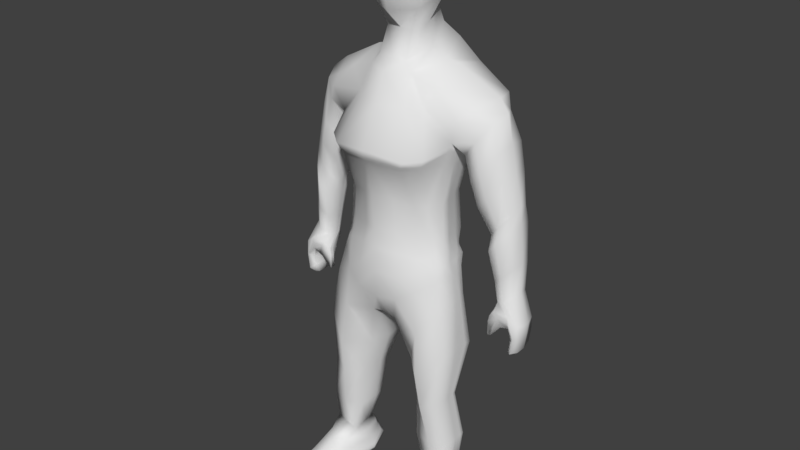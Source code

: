 # Source: Player_Avatar.blend  (saved by Blender 2.79.0; exported with 4.5.12 LTS)
import bpy
from mathutils import Matrix  # noqa: F401  (used for matrix-valued properties, if any)

bpy.ops.wm.read_factory_settings(use_empty=True)
scene = bpy.context.scene
scene.name = 'Scene'

# ---- collections
col_collection_1 = bpy.data.collections.new('Collection 1'); scene.collection.children.link(col_collection_1)

# ---- world
world_world = bpy.data.worlds.new('World'); scene.world = world_world
world_world.color = (0.05088, 0.05088, 0.05088)
world_world.use_sun_shadow = False
world_world.sun_shadow_jitter_overblur = 0.0
world_world.cycles.sampling_method = 'MANUAL'

# ---- meshes
me_body = bpy.data.meshes.new('Body')
me_body.from_pydata([(0.4446, -0.2109, -0.2992), (0.5679, -0.03134, 1.1), (0.4446, 0.08506, -0.2992), (0.606, 0.2968, 1.153), (0.5175, 0.3383, 1.068), (0.432, 0.2185, 0.7973), (0.3126, 0.1871, 0.4201), (0.3461, 0.1499, 0.03303), (0.3838, 0.1501, -0.02654), (0.5175, -0.1418, 1.051), (0.4605, -0.1023, 0.8809), (0.3126, -0.1485, 0.4201), (0.3627, -0.1485, 0.03303), (0.3883, -0.163, -0.02654), (0.1794, 0.3314, 1.428), (0.09404, -0.2343, -0.4884), (0.05672, 0.1256, -0.5201), (0.1619, -0.1509, 1.294), (0.1525, -0.3205, -0.1028), (0.1453, -0.2822, 0.05803), (0.1202, -0.2822, 0.4451), (0.2785, -0.38, 0.7836), (0.1784, -0.2374, 1.095), (0.1779, 0.3204, -0.1211), (0.1453, 0.3323, 0.03303), (0.1202, 0.2677, 0.4201), (0.2285, 0.3923, 0.7612), (0.1239, 0.4863, 1.164), (0.5255, -0.1683, -1.647), (0.5255, -0.03606, -1.647), (0.3347, -0.1998, -1.66), (0.3347, -0.02136, -1.66), (0.5148, -0.2142, -0.6655), (0.5148, 0.08301, -0.6655), (0.1331, 0.1108, -0.8177), (0.1824, -0.1598, -0.822), (0.4828, -0.03392, -1.057), (0.2593, -0.1851, -1.095), (0.4828, -0.2169, -1.057), (0.2225, 0.05684, -1.092), (0.5372, -0.1849, -1.408), (0.2643, 0.02264, -1.421), (0.5372, 0.005942, -1.408), (0.2643, -0.19, -1.421), (0.414, 0.09622, -0.09663), (0.414, -0.1619, -0.09663), (0.1136, 0.2597, -0.3139), (0.1621, -0.3146, -0.2822), (0.3376, 0.3493, 1.284), (0.3122, -0.2833, -0.5128), (0.3006, 0.2427, -0.1076), (0.2764, 0.2454, 0.03303), (0.2554, 0.2361, 0.4201), (0.3303, 0.3172, 0.7793), (0.2677, 0.424, 1.125), (0.3041, 0.1837, -0.5168), (0.3376, -0.1277, 1.239), (0.2809, -0.2658, -0.05226), (0.2929, -0.2269, 0.03303), (0.2554, -0.2269, 0.4201), (0.3803, -0.2962, 0.7996), (0.2677, -0.1512, 1.082), (0.4301, -0.1881, -1.661), (0.4301, 0.04729, -1.653), (0.2816, 0.2106, -0.8503), (0.3435, -0.3177, -0.8331), (0.3588, -0.2793, -1.111), (0.3574, 0.07542, -1.129), (0.4007, 0.1509, -1.414), (0.3995, -0.2286, -1.428), (0.2891, -0.2749, -0.2053), (0.2891, 0.2109, -0.3225), (0.4765, -0.07423, -0.2992), (0.649, 0.1457, 1.161), (0.4272, -0.1092, -0.02671), (0.4156, -0.09919, 0.03303), (0.3905, -0.09403, 0.4201), (0.432, 0.07595, 0.8255), (0.2299, 0.1137, 1.347), (0.05672, -0.08253, -0.5201), (0.5255, -0.09695, -1.647), (0.3347, -0.0739, -1.66), (0.1331, -0.02662, -0.8177), (0.5148, -0.07916, -0.6655), (0.4828, -0.1082, -1.057), (0.2225, -0.02199, -1.092), (0.2643, -0.02812, -1.421), (0.5372, -0.0819, -1.408), (0.4371, -0.09169, -0.09663), (0.4301, -0.08543, -1.653), (0.3376, 0.1297, 1.326), (0.6122, -0.07895, -1.919), (0.5336, 0.09557, -1.919), (0.4455, -0.6015, -1.919), (0.5568, -0.525, -1.919), (0.4438, 0.1505, -1.919), (0.3559, 0.1094, -1.919), (0.28, -0.07845, -1.919), (0.332, -0.5249, -1.919), (0.4457, -0.0739, -1.919), (0.313, -0.4776, -1.866), (0.3422, -0.2805, -1.742), (0.3294, -0.3835, -1.802), (0.4346, -0.3517, -1.741), (0.4424, -0.5725, -1.832), (0.4383, -0.4651, -1.784), (0.4427, 0.1859, -1.867), (0.4346, 0.1012, -1.736), (0.4384, 0.1501, -1.8), (0.3398, 0.0524, -1.742), (0.336, 0.1055, -1.866), (0.3435, 0.06763, -1.802), (0.6166, -0.08191, -1.852), (0.5546, -0.09222, -1.735), (0.589, -0.08793, -1.793), (0.5304, 0.03801, -1.735), (0.5468, 0.08615, -1.856), (0.5322, 0.08037, -1.794), (0.5663, -0.4451, -1.852), (0.5297, -0.2492, -1.735), (0.5465, -0.3498, -1.793), (0.2626, -0.06899, -1.866), (0.3155, -0.06721, -1.742), (0.2856, -0.06586, -1.802), (0.4902, 0.1781, 0.7799), (0.6143, 0.2597, 0.9208), (0.7004, 0.007987, 1.031), (0.7351, 0.1103, 1.086), (0.4857, 0.08105, 0.7717), (0.5149, -0.03275, 0.794), (0.6106, -0.06723, 0.9183), (0.6801, 0.2133, 1.074), (0.1084, -0.1378, 1.362), (0.1181, 0.2372, 1.538), (0.1786, 0.05261, 1.425), (0.3376, 0.1823, 0.1445), (0.3376, -0.1485, 0.1695), (0.1328, 0.2841, 0.1445), (0.1328, -0.2572, 0.1945), (0.2741, -0.2019, 0.1695), (0.2741, 0.2376, 0.1445), (0.403, -0.09661, 0.1695), (0.6427, -0.07573, -1.884), (0.64, -0.07528, -1.901), (0.5571, 0.1107, -1.901), (0.5609, 0.1086, -1.884), (0.4453, -0.638, -1.872), (0.4456, -0.6345, -1.901), (0.5827, -0.5403, -1.901), (0.5866, -0.524, -1.885), (0.4444, 0.1949, -1.882), (0.4452, 0.1879, -1.901), (0.3325, 0.1252, -1.901), (0.3277, 0.1227, -1.885), (0.2489, -0.07225, -1.885), (0.2523, -0.07514, -1.901), (0.3061, -0.5403, -1.901), (0.3017, -0.5239, -1.885), (0.3723, 0.1823, 0.6259), (0.4223, -0.1288, 0.732), (0.1744, 0.3345, 0.6078), (0.2244, -0.3411, 0.7098), (0.3428, -0.2716, 0.7178), (0.2928, 0.2811, 0.6168), (0.4112, -0.009043, 0.7071), (0.7579, 0.1388, -0.2286), (0.8324, 0.1934, -0.1879), (0.8841, 0.04679, -0.1528), (0.9049, 0.1021, -0.1328), (0.7552, 0.08628, -0.2336), (0.7727, 0.02477, -0.2202), (0.8301, 0.006132, -0.1894), (0.9008, 0.1577, -0.1346), (0.8708, 0.1044, 0.4876), (0.8654, 0.1639, 0.4779), (0.8433, 0.02747, 0.444), (0.6734, 0.08241, 0.2385), (0.6964, 0.03408, 0.2562), (0.7751, 0.1988, 0.3566), (0.7722, -0.002745, 0.3545), (0.6769, 0.1554, 0.2451), (0.9546, 0.02337, -0.5476), (0.9546, 0.0981, -0.5476), (0.8875, 0.06677, -0.3698), (0.8262, 0.05884, -0.384), (0.8262, -0.006827, -0.384), (0.8875, -0.006827, -0.3698), (0.7336, -0.006827, -0.3262), (0.956, 0.1727, -0.3299), (0.956, -0.006827, -0.3299), (0.8875, -0.02273, -0.273), (0.7754, -0.02273, -0.2737), (0.7875, 0.1848, -0.273), (0.8875, 0.204, -0.273), (0.7226, -0.006827, -0.4786), (0.9264, -0.0255, -0.5476), (0.9264, 0.1989, -0.5476), (0.9842, 0.09206, -0.3299), (0.9842, 0.03227, -0.3299), (0.7336, 0.03227, -0.3262), (0.9426, 0.1989, -0.4301), (0.9426, -0.0255, -0.4301), (0.8875, -0.02486, -0.3068), (0.7997, -0.0205, -0.3168), (0.7997, 0.1748, -0.3168), (0.8875, 0.2096, -0.3068), (0.7226, -0.006827, -0.3786), (0.7226, 0.03227, -0.3786), (0.9708, 0.0981, -0.4301), (0.9708, 0.02337, -0.4301), (0.7226, 0.03227, -0.4786), (0.7482, -0.006827, -0.4765), (0.7482, 0.03227, -0.4765), (0.9242, 0.02337, -0.5788), (0.9242, 0.0981, -0.5788), (0.896, 0.005299, -0.5788), (0.896, 0.1681, -0.5788), (0.4659, -0.02113, -0.2992), (0.4553, 0.03196, -0.2992), (0.5148, -0.0251, -0.6655), (0.5148, 0.02895, -0.6655), (0.4828, -0.08344, -1.057), (0.4828, -0.05868, -1.057), (0.5372, -0.05262, -1.408), (0.5372, -0.02334, -1.408), (0.4117, 0.0352, -0.0266), (0.4194, -0.03698, -0.02665), (0.3803, 0.08528, 0.03303), (0.3979, -0.006958, 0.03303), (0.3386, 0.09338, 0.4201), (0.3645, -0.0003286, 0.4201), (0.432, 0.171, 0.8067), (0.432, 0.1235, 0.8161), (0.4267, 0.03358, -0.09663), (0.4395, -0.02906, -0.09663), (0.4872, 0.1134, 0.7745), (0.4887, 0.1458, 0.7772), (0.3594, 0.08933, 0.1528), (0.3812, -0.003643, 0.1612), (0.3853, 0.1185, 0.6529), (0.3983, 0.05473, 0.68), (0.7561, 0.1038, -0.2319), (0.757, 0.1213, -0.2303), (0.6757, 0.1311, 0.2429), (0.6745, 0.1068, 0.2407), (0.7336, 0.006205, -0.3262), (0.7336, 0.01924, -0.3262), (0.7482, 0.01924, -0.4765), (0.7482, 0.006205, -0.4765), (0.7226, 0.006205, -0.3786), (0.7226, 0.01924, -0.3786), (0.7226, 0.006205, -0.4786), (0.7226, 0.01924, -0.4786), (0.8875, 0.04224, -0.3698), (0.8875, 0.0177, -0.3698), (0.8262, 0.03695, -0.384), (0.8262, 0.01506, -0.384), (0.9029, 0.0981, -0.4562), (0.9029, 0.005164, -0.4562), (0.8767, 0.0981, -0.5788), (0.8767, 0.02337, -0.5788), (0.8898, 0.01427, -0.5175), (0.8898, 0.0981, -0.5175), (0.8089, 0.2112, 0.6982), (0.7686, 0.2206, 0.8862), (0.6251, -0.03244, 0.4571), (0.57, -0.04263, 0.6255), (0.7107, 0.2571, 0.5662), (0.6625, 0.2703, 0.7435), (0.7076, -0.06659, 0.564), (0.6591, -0.07953, 0.7411), (0.6039, 0.1764, 0.4449), (0.5471, 0.1831, 0.6124), (0.775, 0.1104, 0.8976), (0.8148, 0.1092, 0.7088), (0.7427, 0.0009704, 0.8462), (0.7849, 0.007899, 0.6613), (0.5429, 0.07915, 0.6048), (0.6001, 0.08025, 0.4379), (0.5443, 0.1138, 0.6073), (0.6013, 0.1123, 0.4402), (0.5457, 0.1484, 0.6099), (0.6026, 0.1443, 0.4426), (0.8777, 0.1056, 0.3624), (0.9031, 0.1063, 0.08676), (0.8515, 0.01704, 0.3235), (0.8792, 0.04113, 0.05574), (0.6899, 0.08029, 0.1432), (0.7312, 0.0877, -0.08294), (0.8984, 0.172, 0.08131), (0.8725, 0.1948, 0.3543), (0.7513, 0.01516, -0.06757), (0.7118, -0.01823, 0.16), (0.8198, 0.2016, -0.003641), (0.7867, 0.2349, 0.2466), (0.8172, -0.006818, -0.005395), (0.7839, -0.04808, 0.2447), (0.7343, 0.1496, -0.07727), (0.6932, 0.1643, 0.1494), (0.691, 0.1083, 0.1453), (0.7322, 0.1083, -0.08105), (0.6921, 0.1363, 0.1474), (0.7332, 0.129, -0.07916), (0.1016, -0.06094, 1.544), (0.1089, 0.1833, 1.676), (0.1542, 0.04488, 1.592), (0.1694, -0.09885, 1.694), (0.207, 0.1915, 1.826), (0.2182, 0.02014, 1.742), (0.2154, -0.09979, 1.801), (0.2004, 0.192, 2.001), (0.2463, 0.02002, 1.873), (0.2154, -0.09979, 1.973), (0.175, 0.1347, 2.099), (0.2463, 0.02002, 2.021), (0.07545, -0.01224, 2.155), (0.1539, -0.06191, 2.09), (0.1376, 0.09586, 2.147), (0.07522, 0.06158, 2.185), (0.1749, 0.01963, 2.123), (0.08338, 0.01462, 2.159), (0.4021, 0.2004, 0.7116), (0.4521, -0.1211, 0.8309), (0.2014, 0.3634, 0.6845), (0.2514, -0.3727, 0.743), (0.3615, -0.296, 0.7551), (0.3115, 0.2991, 0.698), (0.4216, 0.03345, 0.7663), (0.4086, 0.1448, 0.7298), (0.4151, 0.0891, 0.7481), (-0.4446, -0.2109, -0.2992), (-0.5679, -0.03134, 1.1), (-0.4446, 0.08506, -0.2992), (-0.606, 0.2968, 1.153), (-0.5175, 0.3383, 1.068), (-0.432, 0.2185, 0.7973), (-0.3126, 0.1871, 0.4201), (-0.3461, 0.1499, 0.03303), (-0.3838, 0.1501, -0.02654), (-0.5175, -0.1418, 1.051), (-0.4605, -0.1023, 0.8809), (-0.3126, -0.1485, 0.4201), (-0.3627, -0.1485, 0.03303), (-0.3883, -0.163, -0.02654), (-0.1794, 0.3314, 1.428), (-0.09404, -0.2343, -0.4884), (-0.05672, 0.1256, -0.5201), (-0.1619, -0.1509, 1.294), (-0.1525, -0.3205, -0.1028), (-0.1453, -0.2822, 0.05803), (-0.1202, -0.2822, 0.4451), (-0.2785, -0.38, 0.7836), (-0.1784, -0.2374, 1.095), (-0.1779, 0.3204, -0.1211), (-0.1453, 0.3323, 0.03303), (-0.1202, 0.2677, 0.4201), (-0.2285, 0.3923, 0.7612), (-0.1239, 0.4863, 1.164), (-0.5255, -0.1683, -1.647), (-0.5255, -0.03606, -1.647), (-0.3347, -0.1998, -1.66), (-0.3347, -0.02136, -1.66), (-0.5148, -0.2142, -0.6655), (-0.5148, 0.08301, -0.6655), (-0.1331, 0.1108, -0.8177), (-0.1824, -0.1598, -0.822), (-0.4828, -0.03392, -1.057), (-0.2593, -0.1851, -1.095), (-0.4828, -0.2169, -1.057), (-0.2225, 0.05684, -1.092), (-0.5372, -0.1849, -1.408), (-0.2643, 0.02264, -1.421), (-0.5372, 0.005942, -1.408), (-0.2643, -0.19, -1.421), (-0.414, 0.09622, -0.09663), (-0.414, -0.1619, -0.09663), (-0.1136, 0.2597, -0.3139), (-0.1621, -0.3146, -0.2822), (-0.3376, 0.3493, 1.284), (-0.3122, -0.2833, -0.5128), (-0.3006, 0.2427, -0.1076), (-0.2764, 0.2454, 0.03303), (-0.2554, 0.2361, 0.4201), (-0.3303, 0.3172, 0.7793), (-0.2677, 0.424, 1.125), (-0.3041, 0.1837, -0.5168), (-0.3376, -0.1277, 1.239), (-0.2809, -0.2658, -0.05226), (-0.2929, -0.2269, 0.03303), (-0.2554, -0.2269, 0.4201), (-0.3803, -0.2962, 0.7996), (-0.2677, -0.1512, 1.082), (-0.4301, -0.1881, -1.661), (-0.4301, 0.04729, -1.653), (-0.2816, 0.2106, -0.8503), (-0.3435, -0.3177, -0.8331), (-0.3588, -0.2793, -1.111), (-0.3574, 0.07542, -1.129), (-0.4007, 0.1509, -1.414), (-0.3995, -0.2286, -1.428), (-0.2891, -0.2749, -0.2053), (-0.2891, 0.2109, -0.3225), (-0.4765, -0.07423, -0.2992), (-0.649, 0.1457, 1.161), (-0.4272, -0.1092, -0.02671), (-0.4156, -0.09919, 0.03303), (-0.3905, -0.09403, 0.4201), (-0.432, 0.07595, 0.8255), (-0.2299, 0.1137, 1.347), (-0.05672, -0.08253, -0.5201), (-0.5255, -0.09695, -1.647), (-0.3347, -0.0739, -1.66), (-0.1331, -0.02662, -0.8177), (-0.5148, -0.07916, -0.6655), (-0.4828, -0.1082, -1.057), (-0.2225, -0.02199, -1.092), (-0.2643, -0.02812, -1.421), (-0.5372, -0.0819, -1.408), (-0.4371, -0.09169, -0.09663), (-0.4301, -0.08543, -1.653), (-0.3376, 0.1297, 1.326), (-0.6122, -0.07895, -1.919), (-0.5336, 0.09557, -1.919), (-0.4455, -0.6015, -1.919), (-0.5568, -0.525, -1.919), (-0.4438, 0.1505, -1.919), (-0.3559, 0.1094, -1.919), (-0.28, -0.07845, -1.919), (-0.332, -0.5249, -1.919), (-0.4457, -0.0739, -1.919), (-0.313, -0.4776, -1.866), (-0.3422, -0.2805, -1.742), (-0.3294, -0.3835, -1.802), (-0.4346, -0.3517, -1.741), (-0.4424, -0.5725, -1.832), (-0.4383, -0.4651, -1.784), (-0.4427, 0.1859, -1.867), (-0.4346, 0.1012, -1.736), (-0.4384, 0.1501, -1.8), (-0.3398, 0.0524, -1.742), (-0.336, 0.1055, -1.866), (-0.3435, 0.06763, -1.802), (-0.6166, -0.08191, -1.852), (-0.5546, -0.09222, -1.735), (-0.589, -0.08793, -1.793), (-0.5304, 0.03801, -1.735), (-0.5468, 0.08615, -1.856), (-0.5322, 0.08037, -1.794), (-0.5663, -0.4451, -1.852), (-0.5297, -0.2492, -1.735), (-0.5465, -0.3498, -1.793), (-0.2626, -0.06899, -1.866), (-0.3155, -0.06721, -1.742), (-0.2856, -0.06586, -1.802), (-0.4902, 0.1781, 0.7799), (-0.6143, 0.2597, 0.9208), (-0.7004, 0.007987, 1.031), (-0.7351, 0.1103, 1.086), (-0.4857, 0.08105, 0.7717), (-0.5149, -0.03275, 0.794), (-0.6106, -0.06723, 0.9183), (-0.6801, 0.2133, 1.074), (-0.1084, -0.1378, 1.362), (-0.1181, 0.2372, 1.538), (-0.1786, 0.05261, 1.425), (-0.3376, 0.1823, 0.1445), (-0.3376, -0.1485, 0.1695), (-0.1328, 0.2841, 0.1445), (-0.1328, -0.2572, 0.1945), (-0.2741, -0.2019, 0.1695), (-0.2741, 0.2376, 0.1445), (-0.403, -0.09661, 0.1695), (-0.6427, -0.07573, -1.884), (-0.64, -0.07528, -1.901), (-0.5571, 0.1107, -1.901), (-0.5609, 0.1086, -1.884), (-0.4453, -0.638, -1.872), (-0.4456, -0.6345, -1.901), (-0.5827, -0.5403, -1.901), (-0.5866, -0.524, -1.885), (-0.4444, 0.1949, -1.882), (-0.4452, 0.1879, -1.901), (-0.3325, 0.1252, -1.901), (-0.3277, 0.1227, -1.885), (-0.2489, -0.07225, -1.885), (-0.2523, -0.07514, -1.901), (-0.3061, -0.5403, -1.901), (-0.3017, -0.5239, -1.885), (-0.3723, 0.1823, 0.6259), (-0.4223, -0.1288, 0.732), (-0.1744, 0.3345, 0.6078), (-0.2244, -0.3411, 0.7098), (-0.3428, -0.2716, 0.7178), (-0.2928, 0.2811, 0.6168), (-0.4112, -0.009043, 0.7071), (-0.7579, 0.1388, -0.2286), (-0.8324, 0.1934, -0.1879), (-0.8841, 0.04679, -0.1528), (-0.9049, 0.1021, -0.1328), (-0.7552, 0.08628, -0.2336), (-0.7727, 0.02477, -0.2202), (-0.8301, 0.006132, -0.1894), (-0.9008, 0.1577, -0.1346), (-0.8708, 0.1044, 0.4876), (-0.8654, 0.1639, 0.4779), (-0.8433, 0.02747, 0.444), (-0.6734, 0.08241, 0.2385), (-0.6964, 0.03408, 0.2562), (-0.7751, 0.1988, 0.3566), (-0.7722, -0.002745, 0.3545), (-0.6769, 0.1554, 0.2451), (-0.9546, 0.02337, -0.5476), (-0.9546, 0.0981, -0.5476), (-0.8875, 0.06677, -0.3698), (-0.8262, 0.05884, -0.384), (-0.8262, -0.006827, -0.384), (-0.8875, -0.006827, -0.3698), (-0.7336, -0.006827, -0.3262), (-0.956, 0.1727, -0.3299), (-0.956, -0.006827, -0.3299), (-0.8875, -0.02273, -0.273), (-0.7754, -0.02273, -0.2737), (-0.7875, 0.1848, -0.273), (-0.8875, 0.204, -0.273), (-0.7226, -0.006827, -0.4786), (-0.9264, -0.0255, -0.5476), (-0.9264, 0.1989, -0.5476), (-0.9842, 0.09206, -0.3299), (-0.9842, 0.03227, -0.3299), (-0.7336, 0.03227, -0.3262), (-0.9426, 0.1989, -0.4301), (-0.9426, -0.0255, -0.4301), (-0.8875, -0.02486, -0.3068), (-0.7997, -0.0205, -0.3168), (-0.7997, 0.1748, -0.3168), (-0.8875, 0.2096, -0.3068), (-0.7226, -0.006827, -0.3786), (-0.7226, 0.03227, -0.3786), (-0.9708, 0.0981, -0.4301), (-0.9708, 0.02337, -0.4301), (-0.7226, 0.03227, -0.4786), (-0.7482, -0.006827, -0.4765), (-0.7482, 0.03227, -0.4765), (-0.9242, 0.02337, -0.5788), (-0.9242, 0.0981, -0.5788), (-0.896, 0.005299, -0.5788), (-0.896, 0.1681, -0.5788), (-0.4659, -0.02113, -0.2992), (-0.4553, 0.03196, -0.2992), (-0.5148, -0.0251, -0.6655), (-0.5148, 0.02895, -0.6655), (-0.4828, -0.08344, -1.057), (-0.4828, -0.05868, -1.057), (-0.5372, -0.05262, -1.408), (-0.5372, -0.02334, -1.408), (-0.4117, 0.0352, -0.0266), (-0.4194, -0.03698, -0.02665), (-0.3803, 0.08528, 0.03303), (-0.3979, -0.006958, 0.03303), (-0.3385, 0.09338, 0.4201), (-0.3645, -0.0003286, 0.4201), (-0.432, 0.171, 0.8067), (-0.432, 0.1235, 0.8161), (-0.4267, 0.03358, -0.09663), (-0.4395, -0.02906, -0.09663), (-0.4872, 0.1134, 0.7745), (-0.4887, 0.1458, 0.7772), (-0.3594, 0.08933, 0.1528), (-0.3812, -0.003643, 0.1612), (-0.3853, 0.1185, 0.6529), (-0.3983, 0.05473, 0.68), (-0.7561, 0.1038, -0.2319), (-0.757, 0.1213, -0.2303), (-0.6757, 0.1311, 0.2429), (-0.6745, 0.1068, 0.2407), (-0.7336, 0.006205, -0.3262), (-0.7336, 0.01924, -0.3262), (-0.7482, 0.01924, -0.4765), (-0.7482, 0.006205, -0.4765), (-0.7226, 0.006205, -0.3786), (-0.7226, 0.01924, -0.3786), (-0.7226, 0.006205, -0.4786), (-0.7226, 0.01924, -0.4786), (-0.8875, 0.04224, -0.3698), (-0.8875, 0.0177, -0.3698), (-0.8262, 0.03695, -0.384), (-0.8262, 0.01506, -0.384), (-0.9029, 0.0981, -0.4562), (-0.9029, 0.005164, -0.4562), (-0.8767, 0.0981, -0.5788), (-0.8767, 0.02337, -0.5788), (-0.8898, 0.01427, -0.5175), (-0.8898, 0.0981, -0.5175), (-0.8089, 0.2112, 0.6982), (-0.7686, 0.2206, 0.8862), (-0.6251, -0.03244, 0.4571), (-0.57, -0.04263, 0.6255), (-0.7107, 0.2571, 0.5662), (-0.6625, 0.2703, 0.7435), (-0.7076, -0.06659, 0.564), (-0.6591, -0.07953, 0.7411), (-0.6039, 0.1764, 0.4449), (-0.5471, 0.1831, 0.6124), (-0.775, 0.1104, 0.8976), (-0.8148, 0.1092, 0.7088), (-0.7427, 0.0009704, 0.8462), (-0.7849, 0.007899, 0.6613), (-0.5429, 0.07915, 0.6048), (-0.6001, 0.08025, 0.4379), (-0.5443, 0.1138, 0.6073), (-0.6013, 0.1123, 0.4402), (-0.5457, 0.1484, 0.6099), (-0.6026, 0.1443, 0.4426), (-0.8777, 0.1056, 0.3624), (-0.9031, 0.1063, 0.08676), (-0.8515, 0.01704, 0.3235), (-0.8792, 0.04113, 0.05574), (-0.6899, 0.08029, 0.1432), (-0.7312, 0.0877, -0.08294), (-0.8984, 0.172, 0.08131), (-0.8725, 0.1948, 0.3543), (-0.7513, 0.01516, -0.06757), (-0.7118, -0.01823, 0.16), (-0.8198, 0.2016, -0.003641), (-0.7867, 0.2349, 0.2466), (-0.8172, -0.006818, -0.005395), (-0.7839, -0.04808, 0.2447), (-0.7343, 0.1496, -0.07727), (-0.6932, 0.1643, 0.1494), (-0.691, 0.1083, 0.1453), (-0.7322, 0.1083, -0.08105), (-0.6921, 0.1363, 0.1474), (-0.7332, 0.129, -0.07916), (-0.1016, -0.06094, 1.544), (-0.1089, 0.1833, 1.676), (-0.1542, 0.04488, 1.592), (-0.1694, -0.09885, 1.694), (-0.207, 0.1915, 1.826), (-0.2182, 0.02014, 1.742), (-0.2154, -0.09979, 1.801), (-0.2004, 0.192, 2.001), (-0.2463, 0.02002, 1.873), (-0.2154, -0.09979, 1.973), (-0.175, 0.1347, 2.099), (-0.2463, 0.02002, 2.021), (-0.07545, -0.01224, 2.155), (-0.1539, -0.06191, 2.09), (-0.1376, 0.09586, 2.147), (-0.07521, 0.06158, 2.185), (-0.1749, 0.01963, 2.123), (-0.08338, 0.01462, 2.159), (-0.4021, 0.2004, 0.7116), (-0.4521, -0.1211, 0.8309), (-0.2014, 0.3634, 0.6845), (-0.2514, -0.3727, 0.743), (-0.3615, -0.296, 0.7551), (-0.3115, 0.2991, 0.698), (-0.4216, 0.03345, 0.7663), (-0.4086, 0.1448, 0.7298), (-0.4151, 0.0891, 0.7481), (1.086e-07, 0.1256, -0.5083), (1.086e-07, 0.3903, 1.428), (1.086e-07, -0.251, -0.4583), (1.086e-07, -0.2241, 1.294), (1.086e-07, -0.3106, 1.095), (1.086e-07, -0.4421, 0.8192), (1.086e-07, -0.3554, 0.4701), (1.086e-07, -0.3392, 0.08303), (1.086e-07, -0.3367, -0.1028), (1.086e-07, 0.5098, 1.164), (1.086e-07, 0.4379, 0.7612), (1.086e-07, 0.2911, 0.4201), (1.086e-07, 0.355, 0.03267), (1.086e-07, 0.3535, -0.1211), (1.086e-07, -0.3255, -0.308), (1.086e-07, 0.2597, -0.308), (1.086e-07, -0.08253, -0.5132), (1.086e-07, 0.3006, 1.538), (1.086e-07, -0.1378, 1.362), (1.086e-07, -0.3304, 0.2195), (1.086e-07, 0.3228, 0.1362), (1.086e-07, -0.4143, 0.7454), (1.086e-07, 0.369, 0.6078), (1.086e-07, 0.2309, 1.676), (1.086e-07, -0.06094, 1.544), (1.086e-07, 0.2763, 1.826), (1.086e-07, -0.1843, 1.67), (1.086e-07, 0.2763, 2.006), (1.086e-07, -0.2336, 1.839), (1.086e-07, 0.2306, 2.105), (1.086e-07, -0.2336, 1.938), (1.086e-07, 0.07285, 2.198), (1.086e-07, 0.1624, 2.181), (1.086e-07, -0.1472, 2.089), (1.086e-07, -0.05032, 2.163), (1.086e-07, -0.4348, 0.7711), (1.086e-07, 0.4034, 0.6845)], [], [(54, 48, 3, 4), (87, 40, 28, 80), (22, 17, 663, 664), (47, 18, 668, 674), (18, 19, 667, 668), (138, 20, 666, 679), (324, 21, 665, 695), (21, 22, 664, 665), (88, 74, 13, 45), (74, 75, 12, 13), (141, 76, 11, 136), (327, 77, 10, 322), (71, 50, 8, 44), (50, 51, 7, 8), (140, 52, 6, 135), (326, 53, 5, 321), (53, 54, 4, 5), (670, 669, 27, 26), (696, 670, 26, 323), (680, 671, 25, 137), (673, 672, 24, 23), (675, 673, 23, 46), (60, 61, 22, 21), (325, 60, 21, 324), (139, 59, 20, 138), (57, 58, 19, 18), (70, 57, 18, 47), (61, 56, 17, 22), (90, 78, 17, 56), (676, 79, 15, 662), (669, 661, 14, 27), (89, 80, 28, 62), (86, 41, 31, 81), (69, 43, 30, 62), (68, 42, 29, 63), (55, 2, 33, 64), (49, 15, 35, 65), (79, 16, 34, 82), (72, 0, 32, 83), (83, 32, 38, 84), (82, 34, 39, 85), (65, 35, 37, 66), (64, 33, 36, 67), (39, 41, 86, 85), (36, 42, 68, 67), (37, 43, 69, 66), (38, 40, 87, 84), (49, 70, 47, 15), (660, 675, 46, 16), (55, 71, 44, 2), (72, 88, 45, 0), (15, 47, 674, 662), (16, 46, 71, 55), (0, 45, 70, 49), (222, 224, 42, 36), (66, 69, 40, 38), (34, 64, 67, 39), (32, 65, 66, 38), (0, 49, 65, 32), (16, 55, 64, 34), (41, 68, 63, 31), (40, 69, 62, 28), (81, 89, 62, 30), (73, 90, 56, 1), (9, 1, 56, 61), (45, 13, 57, 70), (13, 12, 58, 57), (136, 11, 59, 139), (322, 10, 60, 325), (10, 9, 61, 60), (26, 27, 54, 53), (323, 26, 53, 326), (137, 25, 52, 140), (23, 24, 51, 50), (46, 23, 50, 71), (27, 14, 48, 54), (3, 48, 90, 73), (31, 63, 89, 81), (217, 234, 88, 72), (85, 86, 43, 37), (67, 68, 41, 39), (35, 82, 85, 37), (219, 83, 84, 221), (217, 72, 83, 219), (15, 79, 82, 35), (43, 86, 81, 30), (63, 29, 80, 89), (660, 16, 79, 676), (48, 14, 78, 90), (329, 232, 77, 327), (238, 230, 76, 141), (226, 228, 75, 74), (234, 226, 74, 88), (42, 224, 223, 87, 80, 29), (95, 96, 152, 151), (97, 98, 156, 155), (99, 91, 94, 93), (97, 99, 93, 98), (96, 95, 99, 97), (95, 92, 91, 99), (81, 122, 101, 30), (93, 94, 148, 147), (92, 95, 151, 144), (80, 113, 115, 29), (63, 107, 109, 31), (30, 101, 103, 62), (29, 115, 107, 63), (31, 109, 122, 81), (96, 97, 155, 152), (98, 93, 147, 156), (94, 91, 143, 148), (28, 119, 113, 80), (62, 103, 119, 28), (110, 121, 123, 111), (111, 123, 122, 109), (104, 118, 120, 105), (105, 120, 119, 103), (121, 100, 102, 123), (123, 102, 101, 122), (116, 106, 108, 117), (117, 108, 107, 115), (118, 112, 114, 120), (120, 114, 113, 119), (112, 116, 117, 114), (114, 117, 115, 113), (106, 110, 111, 108), (108, 111, 109, 107), (100, 104, 105, 102), (102, 105, 103, 101), (3, 131, 125, 4), (77, 128, 129, 10), (10, 129, 130, 9), (9, 130, 126, 1), (73, 127, 131, 3), (4, 125, 124, 5), (1, 126, 127, 73), (232, 235, 128, 77), (17, 78, 134, 132), (663, 17, 132, 678), (78, 14, 133, 134), (14, 661, 677, 133), (228, 238, 141, 75), (24, 137, 140, 51), (12, 136, 139, 58), (58, 139, 138, 19), (672, 680, 137, 24), (51, 140, 135, 7), (75, 141, 136, 12), (19, 138, 679, 667), (116, 112, 142, 145), (118, 104, 146, 149), (110, 106, 150, 153), (100, 121, 154, 157), (104, 100, 157, 146), (106, 116, 145, 150), (112, 118, 149, 142), (121, 110, 153, 154), (143, 144, 145, 142), (147, 148, 149, 146), (151, 152, 153, 150), (155, 156, 157, 154), (156, 147, 146, 157), (144, 151, 150, 145), (148, 143, 142, 149), (152, 155, 154, 153), (91, 92, 144, 143), (230, 240, 164, 76), (25, 160, 163, 52), (11, 159, 162, 59), (59, 162, 161, 20), (671, 682, 160, 25), (52, 163, 158, 6), (76, 164, 159, 11), (20, 161, 681, 666), (289, 284, 168, 172), (284, 286, 167, 168), (291, 288, 169, 170), (293, 289, 172, 166), (295, 291, 170, 171), (297, 293, 166, 165), (302, 297, 165, 242), (286, 295, 171, 167), (276, 269, 179, 175), (282, 271, 180, 243), (271, 267, 178, 180), (269, 265, 177, 179), (267, 263, 174, 178), (265, 278, 176, 177), (274, 276, 175, 173), (263, 274, 173, 174), (193, 166, 172, 188), (198, 168, 167, 189), (191, 170, 169, 187), (256, 185, 211, 248), (256, 254, 186, 185), (189, 167, 171, 190), (190, 171, 170, 191), (199, 165, 192), (192, 165, 166, 193), (204, 192, 193, 205), (207, 199, 192, 204), (202, 190, 191, 203), (201, 189, 190, 202), (203, 191, 187, 206), (209, 198, 189, 201), (205, 193, 188, 200), (250, 246, 199, 207), (200, 188, 197, 208), (208, 197, 198, 209), (250, 207, 210, 252), (208, 209, 181, 182), (209, 201, 195, 181), (188, 172, 197), (197, 172, 168, 198), (246, 242, 165, 199), (200, 208, 182, 196), (186, 201, 202), (186, 202, 203, 185), (184, 204, 205, 183), (248, 211, 194, 251), (185, 203, 206, 194, 211), (204, 184, 207), (212, 210, 207, 184), (183, 205, 200), (181, 195, 215, 213), (182, 181, 213, 214), (196, 182, 214, 216), (253, 183, 200, 257), (262, 196, 216, 259), (195, 261, 260, 215), (261, 262, 259, 260), (186, 254, 258, 201), (254, 253, 257, 258), (212, 247, 252, 210), (247, 248, 251, 252), (187, 169, 241, 245), (245, 241, 242, 246), (206, 249, 251, 194), (249, 250, 252, 251), (206, 187, 245, 249), (249, 245, 246, 250), (184, 183, 253, 255), (255, 253, 254, 256), (184, 255, 247, 212), (255, 256, 248, 247), (278, 280, 244, 176), (280, 282, 243, 244), (288, 300, 241, 169), (300, 302, 242, 241), (6, 158, 239, 229), (229, 239, 240, 230), (7, 135, 237, 227), (227, 237, 238, 228), (5, 124, 236, 231), (231, 236, 235, 232), (44, 8, 225, 233), (233, 225, 226, 234), (8, 7, 227, 225), (225, 227, 228, 226), (135, 6, 229, 237), (237, 229, 230, 238), (321, 5, 231, 328), (328, 231, 232, 329), (2, 218, 220, 33), (218, 217, 219, 220), (33, 220, 222, 36), (220, 219, 221, 222), (2, 44, 233, 218), (218, 233, 234, 217), (84, 87, 223, 221), (221, 223, 224, 222), (258, 257, 262, 261), (201, 258, 261, 195), (257, 200, 196, 262), (214, 213, 215, 260, 259, 216), (235, 236, 281, 279), (279, 281, 282, 280), (128, 235, 279, 277), (277, 279, 280, 278), (131, 127, 273, 264), (264, 273, 274, 263), (127, 126, 275, 273), (273, 275, 276, 274), (129, 128, 277, 266), (266, 277, 278, 265), (125, 131, 264, 268), (268, 264, 263, 267), (130, 129, 266, 270), (270, 266, 265, 269), (124, 125, 268, 272), (272, 268, 267, 271), (236, 124, 272, 281), (281, 272, 271, 282), (126, 130, 270, 275), (275, 270, 269, 276), (244, 243, 301, 299), (299, 301, 302, 300), (176, 244, 299, 287), (287, 299, 300, 288), (175, 179, 296, 285), (285, 296, 295, 286), (243, 180, 298, 301), (301, 298, 297, 302), (180, 178, 294, 298), (298, 294, 293, 297), (179, 177, 292, 296), (296, 292, 291, 295), (178, 174, 290, 294), (294, 290, 289, 293), (177, 176, 287, 292), (292, 287, 288, 291), (173, 175, 285, 283), (283, 285, 286, 284), (174, 173, 283, 290), (290, 283, 284, 289), (678, 132, 303, 684), (134, 133, 304, 305), (132, 134, 305, 303), (133, 677, 683, 304), (305, 304, 307, 308), (303, 305, 308, 306), (304, 683, 685, 307), (684, 303, 306, 686), (686, 306, 309, 688), (308, 307, 310, 311), (306, 308, 311, 309), (307, 685, 687, 310), (310, 687, 689, 313), (688, 309, 312, 690), (311, 310, 313, 314), (309, 311, 314, 312), (312, 314, 319, 316), (313, 689, 692, 317), (314, 313, 317, 319), (690, 312, 316, 693), (320, 315, 316, 319), (315, 694, 693, 316), (318, 320, 319, 317), (691, 318, 317, 692), (320, 318, 691, 694, 315), (239, 328, 329, 240), (158, 321, 328, 239), (240, 329, 327, 164), (160, 323, 326, 163), (159, 322, 325, 162), (162, 325, 324, 161), (682, 696, 323, 160), (163, 326, 321, 158), (164, 327, 322, 159), (161, 324, 695, 681), (384, 334, 333, 378), (417, 410, 358, 370), (352, 664, 663, 347), (377, 674, 668, 348), (348, 668, 667, 349), (468, 679, 666, 350), (654, 695, 665, 351), (351, 665, 664, 352), (418, 375, 343, 404), (404, 343, 342, 405), (471, 466, 341, 406), (657, 652, 340, 407), (401, 374, 338, 380), (380, 338, 337, 381), (470, 465, 336, 382), (656, 651, 335, 383), (383, 335, 334, 384), (670, 356, 357, 669), (696, 653, 356, 670), (680, 467, 355, 671), (673, 353, 354, 672), (675, 376, 353, 673), (390, 351, 352, 391), (655, 654, 351, 390), (469, 468, 350, 389), (387, 348, 349, 388), (400, 377, 348, 387), (391, 352, 347, 386), (420, 386, 347, 408), (676, 662, 345, 409), (669, 357, 344, 661), (419, 392, 358, 410), (416, 411, 361, 371), (399, 392, 360, 373), (398, 393, 359, 372), (385, 394, 363, 332), (379, 395, 365, 345), (409, 412, 364, 346), (402, 413, 362, 330), (413, 414, 368, 362), (412, 415, 369, 364), (395, 396, 367, 365), (394, 397, 366, 363), (369, 415, 416, 371), (366, 397, 398, 372), (367, 396, 399, 373), (368, 414, 417, 370), (379, 345, 377, 400), (660, 346, 376, 675), (385, 332, 374, 401), (402, 330, 375, 418), (345, 662, 674, 377), (346, 385, 401, 376), (330, 379, 400, 375), (552, 366, 372, 554), (396, 368, 370, 399), (364, 369, 397, 394), (362, 368, 396, 395), (330, 362, 395, 379), (346, 364, 394, 385), (371, 361, 393, 398), (370, 358, 392, 399), (411, 360, 392, 419), (403, 331, 386, 420), (339, 391, 386, 331), (375, 400, 387, 343), (343, 387, 388, 342), (466, 469, 389, 341), (652, 655, 390, 340), (340, 390, 391, 339), (356, 383, 384, 357), (653, 656, 383, 356), (467, 470, 382, 355), (353, 380, 381, 354), (376, 401, 380, 353), (357, 384, 378, 344), (333, 403, 420, 378), (361, 411, 419, 393), (547, 402, 418, 564), (415, 367, 373, 416), (397, 369, 371, 398), (365, 367, 415, 412), (549, 551, 414, 413), (547, 549, 413, 402), (345, 365, 412, 409), (373, 360, 411, 416), (393, 419, 410, 359), (660, 676, 409, 346), (378, 420, 408, 344), (659, 657, 407, 562), (568, 471, 406, 560), (556, 404, 405, 558), (564, 418, 404, 556), (372, 359, 410, 417, 553, 554), (425, 481, 482, 426), (427, 485, 486, 428), (429, 423, 424, 421), (427, 428, 423, 429), (426, 427, 429, 425), (425, 429, 421, 422), (411, 360, 431, 452), (423, 477, 478, 424), (422, 474, 481, 425), (410, 359, 445, 443), (393, 361, 439, 437), (360, 392, 433, 431), (359, 393, 437, 445), (361, 411, 452, 439), (426, 482, 485, 427), (428, 486, 477, 423), (424, 478, 473, 421), (358, 410, 443, 449), (392, 358, 449, 433), (440, 441, 453, 451), (441, 439, 452, 453), (434, 435, 450, 448), (435, 433, 449, 450), (451, 453, 432, 430), (453, 452, 431, 432), (446, 447, 438, 436), (447, 445, 437, 438), (448, 450, 444, 442), (450, 449, 443, 444), (442, 444, 447, 446), (444, 443, 445, 447), (436, 438, 441, 440), (438, 437, 439, 441), (430, 432, 435, 434), (432, 431, 433, 435), (333, 334, 455, 461), (407, 340, 459, 458), (340, 339, 460, 459), (339, 331, 456, 460), (403, 333, 461, 457), (334, 335, 454, 455), (331, 403, 457, 456), (562, 407, 458, 565), (347, 462, 464, 408), (663, 678, 462, 347), (408, 464, 463, 344), (344, 463, 677, 661), (558, 405, 471, 568), (354, 381, 470, 467), (342, 388, 469, 466), (388, 349, 468, 469), (672, 354, 467, 680), (381, 337, 465, 470), (405, 342, 466, 471), (349, 667, 679, 468), (446, 475, 472, 442), (448, 479, 476, 434), (440, 483, 480, 436), (430, 487, 484, 451), (434, 476, 487, 430), (436, 480, 475, 446), (442, 472, 479, 448), (451, 484, 483, 440), (473, 472, 475, 474), (477, 476, 479, 478), (481, 480, 483, 482), (485, 484, 487, 486), (486, 487, 476, 477), (474, 475, 480, 481), (478, 479, 472, 473), (482, 483, 484, 485), (421, 473, 474, 422), (560, 406, 494, 570), (355, 382, 493, 490), (341, 389, 492, 489), (389, 350, 491, 492), (671, 355, 490, 682), (382, 336, 488, 493), (406, 341, 489, 494), (350, 666, 681, 491), (619, 502, 498, 614), (614, 498, 497, 616), (621, 500, 499, 618), (623, 496, 502, 619), (625, 501, 500, 621), (627, 495, 496, 623), (632, 572, 495, 627), (616, 497, 501, 625), (606, 505, 509, 599), (612, 573, 510, 601), (601, 510, 508, 597), (599, 509, 507, 595), (597, 508, 504, 593), (595, 507, 506, 608), (604, 503, 505, 606), (593, 504, 503, 604), (523, 518, 502, 496), (528, 519, 497, 498), (521, 517, 499, 500), (586, 578, 541, 515), (586, 515, 516, 584), (519, 520, 501, 497), (520, 521, 500, 501), (529, 522, 495), (522, 523, 496, 495), (534, 535, 523, 522), (537, 534, 522, 529), (532, 533, 521, 520), (531, 532, 520, 519), (533, 536, 517, 521), (539, 531, 519, 528), (535, 530, 518, 523), (580, 537, 529, 576), (530, 538, 527, 518), (538, 539, 528, 527), (580, 582, 540, 537), (538, 512, 511, 539), (539, 511, 525, 531), (518, 527, 502), (527, 528, 498, 502), (576, 529, 495, 572), (530, 526, 512, 538), (516, 532, 531), (516, 515, 533, 532), (514, 513, 535, 534), (578, 581, 524, 541), (515, 541, 524, 536, 533), (534, 537, 514), (542, 514, 537, 540), (513, 530, 535), (511, 543, 545, 525), (512, 544, 543, 511), (526, 546, 544, 512), (583, 587, 530, 513), (592, 589, 546, 526), (525, 545, 590, 591), (591, 590, 589, 592), (516, 531, 588, 584), (584, 588, 587, 583), (542, 540, 582, 577), (577, 582, 581, 578), (517, 575, 571, 499), (575, 576, 572, 571), (536, 524, 581, 579), (579, 581, 582, 580), (536, 579, 575, 517), (579, 580, 576, 575), (514, 585, 583, 513), (585, 586, 584, 583), (514, 542, 577, 585), (585, 577, 578, 586), (608, 506, 574, 610), (610, 574, 573, 612), (618, 499, 571, 630), (630, 571, 572, 632), (336, 559, 569, 488), (559, 560, 570, 569), (337, 557, 567, 465), (557, 558, 568, 567), (335, 561, 566, 454), (561, 562, 565, 566), (374, 563, 555, 338), (563, 564, 556, 555), (338, 555, 557, 337), (555, 556, 558, 557), (465, 567, 559, 336), (567, 568, 560, 559), (651, 658, 561, 335), (658, 659, 562, 561), (332, 363, 550, 548), (548, 550, 549, 547), (363, 366, 552, 550), (550, 552, 551, 549), (332, 548, 563, 374), (548, 547, 564, 563), (414, 551, 553, 417), (551, 552, 554, 553), (588, 591, 592, 587), (531, 525, 591, 588), (587, 592, 526, 530), (544, 546, 589, 590, 545, 543), (565, 609, 611, 566), (609, 610, 612, 611), (458, 607, 609, 565), (607, 608, 610, 609), (461, 594, 603, 457), (594, 593, 604, 603), (457, 603, 605, 456), (603, 604, 606, 605), (459, 596, 607, 458), (596, 595, 608, 607), (455, 598, 594, 461), (598, 597, 593, 594), (460, 600, 596, 459), (600, 599, 595, 596), (454, 602, 598, 455), (602, 601, 597, 598), (566, 611, 602, 454), (611, 612, 601, 602), (456, 605, 600, 460), (605, 606, 599, 600), (574, 629, 631, 573), (629, 630, 632, 631), (506, 617, 629, 574), (617, 618, 630, 629), (505, 615, 626, 509), (615, 616, 625, 626), (573, 631, 628, 510), (631, 632, 627, 628), (510, 628, 624, 508), (628, 627, 623, 624), (509, 626, 622, 507), (626, 625, 621, 622), (508, 624, 620, 504), (624, 623, 619, 620), (507, 622, 617, 506), (622, 621, 618, 617), (503, 613, 615, 505), (613, 614, 616, 615), (504, 620, 613, 503), (620, 619, 614, 613), (678, 684, 633, 462), (464, 635, 634, 463), (462, 633, 635, 464), (463, 634, 683, 677), (635, 638, 637, 634), (633, 636, 638, 635), (634, 637, 685, 683), (684, 686, 636, 633), (686, 688, 639, 636), (638, 641, 640, 637), (636, 639, 641, 638), (637, 640, 687, 685), (640, 643, 689, 687), (688, 690, 642, 639), (641, 644, 643, 640), (639, 642, 644, 641), (642, 646, 649, 644), (643, 647, 692, 689), (644, 649, 647, 643), (690, 693, 646, 642), (650, 649, 646, 645), (645, 646, 693, 694), (648, 647, 649, 650), (691, 692, 647, 648), (650, 645, 694, 691, 648), (569, 570, 659, 658), (488, 569, 658, 651), (570, 494, 657, 659), (490, 493, 656, 653), (489, 492, 655, 652), (492, 491, 654, 655), (682, 490, 653, 696), (493, 488, 651, 656), (494, 489, 652, 657), (491, 681, 695, 654)])
me_body.polygons.foreach_set('use_smooth', [True] * 700)
me_body.use_remesh_preserve_volume = False
me_body.use_remesh_preserve_attributes = False
me_body.use_mirror_vertex_groups = False
me_body.update()
arm_armature = bpy.data.armatures.new('Armature')  # bones are not reproduced

# ---- objects
ob_avatar = bpy.data.objects.new('Avatar', arm_armature)
ob_avatar_body = bpy.data.objects.new('Avatar_Body', me_body)

# ---- transforms, parenting, visibility, modifiers, constraints
ob_avatar.location = (0.009447, 2.196e-05, 1.855)
ob_avatar.hide_viewport = True
ob_avatar.lineart.crease_threshold = 0.0
ob_avatar_body.parent = ob_avatar
ob_avatar_body.matrix_parent_inverse = Matrix(((1.0, 0.0, 0.0, -0.009447), (0.0, 1.0, 0.0, -2.196e-05), (0.0, 0.0, 1.0, -1.855), (0.0, 0.0, 0.0, 1.0)))
ob_avatar_body.location = (-1.086e-07, -0.06881, 1.903)
ob_avatar_body.lineart.crease_threshold = 0.0
_vg = ob_avatar_body.vertex_groups.new(name='pivot')
for _i, _w in zip([15, 16, 79, 345, 346, 409, 660, 662, 676], [0.009049, 0.06134, 0.05037, 0.009051, 0.06138, 0.05037, 0.1178, 0.06955, 0.08667]): _vg.add([_i], _w, 'REPLACE')
_vg = ob_avatar_body.vertex_groups.new(name='back_lower')
for _i, _w in zip([2, 5, 6, 7, 8, 10, 11, 12, 13, 15, 16, 18, 19, 20, 21, 22, 23, 24, 25, 26, 34, 44, 45, 46, 47, 50, 51, 52, 53, 55, 57, 58, 59, 60, 61, 70, 71, 74, 75, 76, 77, 79, 88, 135, 136, 137, 138, 139, 140, 141, 158, 159, 160, 161, 162, 163, 164, 217, 218, 225, 226, 227, 228, 229, 230, 231, 232, 233, 234, 235, 236, 237, 238, 239, 240, 321, 322, 323, 324, 325, 326, 327, 328, 329, 332, 335, 336, 337, 338, 340, 341, 342, 343, 345, 346, 348, 349, 350, 351, 352, 353, 354, 355, 356, 364, 374, 375, 376, 377, 380, 381, 382, 383, 385, 387, 388, 389, 390, 391, 400, 401, 404, 405, 406, 407, 409, 418, 465, 466, 467, 468, 469, 470, 471, 488, 489, 490, 491, 492, 493, 494, 547, 548, 555, 556, 557, 558, 559, 560, 561, 562, 563, 564, 567, 568, 569, 570, 651, 652, 653, 654, 655, 656, 657, 658, 659, 660, 662, 664, 665, 666, 667, 668, 671, 672, 673, 674, 675, 676, 679, 680, 681, 682, 695], [0.06671, 0.05016, 0.7184, 0.6006, 0.4457, 0.05273, 0.4747, 0.2587, 0.1663, 0.03944, 0.1874, 0.1421, 0.3904, 0.2793, 0.1107, 0.02109, 0.8852, 0.9461, 0.8998, 0.03277, 0.008318, 0.2406, 0.09172, 0.8271, 0.04102, 0.6571, 0.8038, 0.7675, 0.05619, 0.07611, 0.1538, 0.2608, 0.3592, 0.1056, 0.009509, 0.04283, 0.2892, 0.1809, 0.2733, 0.5382, 0.06801, 0.08158, 0.1077, 0.7656, 0.5059, 0.9593, 0.4915, 0.486, 0.847, 0.5336, 0.241, 0.1468, 0.178, 0.1435, 0.1484, 0.2146, 0.1659, 0.009463, 0.03868, 0.2721, 0.2157, 0.4477, 0.3365, 0.6629, 0.5997, 0.05948, 0.06473, 0.1744, 0.1316, 0.0007529, 0.0005973, 0.6711, 0.5878, 0.2144, 0.1903, 0.1288, 0.08186, 0.08863, 0.1247, 0.1257, 0.1179, 0.1139, 0.1255, 0.1208, 0.06528, 0.0392, 0.703, 0.5873, 0.4356, 0.04521, 0.4673, 0.2544, 0.1636, 0.03932, 0.1861, 0.1413, 0.3879, 0.2782, 0.1111, 0.02006, 0.8711, 0.9367, 0.8813, 0.04168, 0.007863, 0.2352, 0.0902, 0.8081, 0.0406, 0.6415, 0.7884, 0.7511, 0.05769, 0.07472, 0.1521, 0.2575, 0.3554, 0.1044, 0.007, 0.04195, 0.2826, 0.1776, 0.2683, 0.5287, 0.06055, 0.08141, 0.1057, 0.7505, 0.4974, 0.9492, 0.4883, 0.4793, 0.8322, 0.5237, 0.24, 0.1439, 0.188, 0.1438, 0.1471, 0.219, 0.1627, 0.008236, 0.0368, 0.2664, 0.2114, 0.4381, 0.3297, 0.6492, 0.5882, 0.05283, 0.05732, 0.1706, 0.129, 0.6573, 0.5761, 0.2124, 0.1875, 0.127, 0.07772, 0.09614, 0.1259, 0.1247, 0.1215, 0.1092, 0.1224, 0.1166, 0.2573, 0.0888, 0.02924, 0.1, 0.2492, 0.4207, 0.1484, 0.98, 0.9793, 0.9642, 0.05696, 0.9265, 0.1187, 0.4776, 0.9875, 0.1242, 0.06744, 0.1139]): _vg.add([_i], _w, 'REPLACE')
_vg = ob_avatar_body.vertex_groups.new(name='back_upper')
for _i, _w in zip([1, 3, 4, 5, 6, 9, 10, 11, 12, 13, 14, 17, 18, 19, 20, 21, 22, 25, 26, 27, 48, 52, 53, 54, 56, 57, 58, 59, 60, 61, 74, 75, 76, 77, 78, 90, 124, 125, 128, 129, 130, 132, 134, 135, 136, 138, 139, 140, 141, 158, 159, 160, 161, 162, 163, 164, 227, 228, 229, 230, 231, 232, 235, 236, 237, 238, 239, 240, 303, 321, 322, 323, 324, 325, 326, 327, 328, 329, 331, 333, 334, 335, 336, 339, 340, 341, 342, 343, 344, 347, 348, 349, 350, 351, 352, 355, 356, 357, 378, 382, 383, 384, 386, 387, 388, 389, 390, 391, 404, 405, 406, 407, 408, 420, 454, 455, 458, 459, 460, 462, 464, 465, 466, 468, 469, 470, 471, 488, 489, 490, 491, 492, 493, 494, 557, 558, 559, 560, 561, 562, 565, 566, 567, 568, 569, 570, 651, 652, 653, 654, 655, 656, 657, 658, 659, 661, 663, 664, 665, 666, 667, 668, 669, 670, 678, 679, 681, 682, 695, 696], [0.03732, 0.03603, 0.1665, 0.3041, 0.1749, 0.1007, 0.2269, 0.3045, 0.04688, 0.008589, 0.07217, 0.1605, 0.01387, 0.08958, 0.5082, 0.5606, 0.4426, 0.08463, 0.8474, 0.9009, 0.2429, 0.1628, 0.6585, 0.6956, 0.1618, 0.01617, 0.0574, 0.4177, 0.4999, 0.3823, 0.001786, 0.0325, 0.245, 0.2347, 0.07167, 0.09778, 0.127, 0.01245, 0.09579, 0.07765, 0.03399, 0.1103, 0.04251, 0.03769, 0.109, 0.177, 0.1289, 0.01866, 0.09228, 0.5135, 0.4424, 0.7751, 0.5676, 0.5186, 0.652, 0.4417, 0.006645, 0.02044, 0.1855, 0.2083, 0.2668, 0.2448, 0.1042, 0.1143, 0.05829, 0.07468, 0.4839, 0.4575, 0.001904, 0.48, 0.3195, 0.8371, 0.5663, 0.5187, 0.6864, 0.3656, 0.4296, 0.3909, 0.00656, 0.02329, 0.1455, 0.2592, 0.1768, 0.06662, 0.182, 0.2991, 0.0467, 0.008535, 0.07695, 0.1331, 0.01376, 0.08939, 0.5033, 0.5294, 0.3747, 0.09729, 0.8249, 0.8846, 0.2382, 0.1679, 0.6274, 0.6728, 0.1077, 0.016, 0.0572, 0.4108, 0.4616, 0.2333, 0.001894, 0.0326, 0.24, 0.1944, 0.06279, 0.08107, 0.08344, 0.00152, 0.05807, 0.05417, 0.01297, 0.09869, 0.03323, 0.042, 0.1086, 0.1761, 0.1281, 0.02414, 0.09214, 0.4885, 0.4119, 0.7538, 0.5456, 0.4909, 0.6286, 0.4122, 0.008174, 0.02111, 0.1844, 0.2047, 0.2228, 0.2022, 0.06316, 0.07139, 0.0596, 0.07513, 0.457, 0.4294, 0.4461, 0.2794, 0.8151, 0.5373, 0.4861, 0.6587, 0.3305, 0.3947, 0.3558, 0.0569, 0.195, 0.4648, 0.5879, 0.5368, 0.1091, 0.02045, 0.9501, 0.9773, 0.1072, 0.2093, 0.5919, 0.9264, 0.5915, 0.9678]): _vg.add([_i], _w, 'REPLACE')
_vg = ob_avatar_body.vertex_groups.new(name='arm_left_upper')
for _i, _w in zip([1, 3, 4, 5, 6, 9, 10, 11, 14, 17, 20, 21, 22, 26, 27, 48, 52, 53, 54, 56, 59, 60, 61, 73, 76, 77, 78, 90, 124, 125, 126, 127, 128, 129, 130, 131, 132, 134, 136, 141, 158, 159, 160, 161, 162, 163, 164, 173, 174, 175, 176, 177, 178, 179, 180, 229, 230, 231, 232, 235, 236, 239, 240, 243, 244, 263, 264, 265, 266, 267, 268, 269, 270, 271, 272, 273, 274, 275, 276, 277, 278, 279, 280, 281, 282, 283, 285, 290, 294, 303, 321, 322, 323, 324, 325, 326, 327, 328, 329, 347, 351, 352, 391, 462, 491, 654, 663, 664, 665, 666, 678, 681, 695], [0.899, 0.8911, 0.7822, 0.6266, 0.05474, 0.813, 0.6564, 0.07594, 0.05069, 0.2064, 0.05151, 0.1814, 0.2207, 0.09336, 0.01162, 0.2518, 0.02236, 0.2631, 0.165, 0.5196, 0.06507, 0.2753, 0.3586, 0.9611, 0.08709, 0.6692, 0.2413, 0.4654, 0.8379, 0.9587, 0.9762, 0.9861, 0.8628, 0.8786, 0.9317, 0.9778, 0.1227, 0.1095, 0.0002617, 0.002064, 0.2129, 0.3328, 0.02685, 0.1443, 0.2174, 0.1136, 0.3363, 0.8061, 0.8208, 0.4914, 0.06223, 0.07389, 0.1083, 0.1545, 0.06858, 0.07207, 0.0844, 0.6532, 0.6668, 0.8558, 0.8475, 0.2619, 0.3045, 0.06893, 0.06685, 0.9856, 0.9912, 0.8349, 0.9411, 0.9434, 0.9783, 0.9015, 0.9666, 0.8414, 0.955, 0.9962, 0.9963, 0.9916, 0.9714, 0.9508, 0.8534, 0.9525, 0.8553, 0.9535, 0.8511, 0.08617, 0.05381, 0.08934, 0.003963, 0.01047, 0.3659, 0.5283, 0.06269, 0.1622, 0.2367, 0.1764, 0.4784, 0.4153, 0.4534, 0.02345, 0.02025, 0.05119, 0.008041, 0.03028, 0.02143, 0.02306, 0.09199, 0.1068, 0.0826, 0.02807, 0.07074, 0.07637, 0.07891]): _vg.add([_i], _w, 'REPLACE')
_vg = ob_avatar_body.vertex_groups.new(name='arm_left_lower')
for _i, _w in zip([165, 166, 167, 168, 169, 170, 171, 172, 173, 174, 175, 176, 177, 178, 179, 180, 181, 182, 183, 184, 185, 186, 187, 188, 189, 190, 191, 192, 193, 194, 195, 196, 197, 198, 199, 200, 201, 202, 203, 204, 205, 206, 207, 208, 209, 210, 211, 212, 213, 214, 215, 216, 241, 242, 243, 244, 245, 246, 247, 248, 249, 250, 251, 252, 253, 254, 255, 256, 257, 258, 259, 260, 261, 262, 265, 266, 267, 269, 271, 276, 277, 278, 279, 280, 281, 282, 283, 284, 285, 286, 287, 288, 289, 290, 291, 292, 293, 294, 295, 296, 297, 298, 299, 300, 301, 302], [0.9999, 0.9999, 1.0, 1.0, 0.9999, 1.0, 1.0, 0.9999, 0.1937, 0.1789, 0.5085, 0.9376, 0.9259, 0.8915, 0.845, 0.9312, 1.0, 1.0, 1.0, 1.0, 1.0, 1.0, 1.0, 1.0, 1.0, 1.0, 1.0, 1.0, 1.0, 1.0, 1.0, 1.0, 1.0, 1.0, 1.0, 1.0, 1.0, 1.0, 1.0, 1.0, 1.0, 1.0, 1.0, 1.0, 1.0, 1.0, 1.0, 1.0, 1.0, 1.0, 1.0, 1.0, 0.9999, 0.9999, 0.9309, 0.933, 1.0, 1.0, 1.0, 1.0, 1.0, 1.0, 1.0, 1.0, 1.0, 1.0, 1.0, 1.0, 1.0, 1.0, 1.0, 1.0, 1.0, 1.0, 0.1611, 0.02142, 0.0538, 0.094, 0.1558, 0.003694, 0.006555, 0.1437, 0.002519, 0.1417, 2.869e-05, 0.1459, 0.9138, 0.9972, 0.9462, 0.9991, 0.9902, 0.9996, 0.9975, 0.9106, 1.0, 0.9977, 0.999, 0.973, 1.002, 1.0, 0.9994, 0.9867, 0.9887, 0.9995, 0.9875, 0.9994]): _vg.add([_i], _w, 'REPLACE')
_vg = ob_avatar_body.vertex_groups.new(name='arm_right_upper')
for _i, _w in zip([17, 20, 21, 22, 60, 61, 132, 161, 162, 324, 325, 331, 333, 334, 335, 336, 339, 340, 341, 344, 347, 350, 351, 352, 356, 357, 378, 382, 383, 384, 386, 389, 390, 391, 403, 406, 407, 408, 420, 454, 455, 456, 457, 458, 459, 460, 461, 462, 464, 466, 469, 471, 488, 489, 490, 491, 492, 493, 494, 503, 504, 505, 506, 507, 508, 509, 510, 559, 560, 561, 562, 565, 566, 568, 569, 570, 573, 574, 593, 594, 595, 596, 597, 598, 599, 600, 601, 602, 603, 604, 605, 606, 607, 608, 609, 610, 611, 612, 613, 615, 620, 624, 633, 635, 651, 652, 653, 654, 655, 656, 657, 658, 659, 663, 664, 665, 666, 678, 681, 695], [0.04567, 0.006349, 0.03834, 0.06919, 0.0099, 0.02889, 0.05122, 0.03882, 0.006753, 0.04087, 0.01021, 0.923, 0.9012, 0.8081, 0.6807, 0.06432, 0.8606, 0.7164, 0.08787, 0.06273, 0.2544, 0.0615, 0.2213, 0.3117, 0.1104, 0.0286, 0.2767, 0.03761, 0.293, 0.1852, 0.6055, 0.0763, 0.3231, 0.5285, 0.9587, 0.09966, 0.7229, 0.2751, 0.5193, 0.894, 0.9651, 0.9754, 0.9809, 0.9164, 0.9135, 0.9455, 0.9729, 0.1512, 0.1293, 0.00887, 0.004601, 0.01078, 0.2386, 0.3712, 0.04678, 0.1741, 0.2527, 0.1314, 0.3721, 0.7223, 0.7375, 0.4755, 0.01384, 0.04736, 0.1299, 0.1642, 0.03467, 0.08321, 0.09655, 0.7082, 0.7222, 0.9124, 0.9048, 0.006, 0.2914, 0.3372, 0.02903, 0.02175, 0.9753, 0.9881, 0.8684, 0.9615, 0.9419, 0.9816, 0.9159, 0.9741, 0.8957, 0.9785, 0.9922, 0.9841, 0.989, 0.9628, 0.9786, 0.91, 0.98, 0.9133, 0.9795, 0.9079, 0.1372, 0.08447, 0.1226, 0.0152, 0.02559, 0.004031, 0.4031, 0.5808, 0.07617, 0.1981, 0.2777, 0.2001, 0.5226, 0.4557, 0.4959, 0.1185, 0.1465, 0.1047, 0.0447, 0.08883, 0.0952, 0.09906]): _vg.add([_i], _w, 'REPLACE')
_vg = ob_avatar_body.vertex_groups.new(name='arm_right_lower')
for _i, _w in zip([495, 496, 497, 498, 499, 500, 501, 502, 503, 504, 505, 506, 507, 508, 509, 510, 511, 512, 513, 514, 515, 516, 517, 518, 519, 520, 521, 522, 523, 524, 525, 526, 527, 528, 529, 530, 531, 532, 533, 534, 535, 536, 537, 538, 539, 540, 541, 542, 543, 544, 545, 546, 571, 572, 573, 574, 575, 576, 577, 578, 579, 580, 581, 582, 583, 584, 585, 586, 587, 588, 589, 590, 591, 592, 595, 597, 599, 601, 606, 608, 610, 612, 613, 614, 615, 616, 617, 618, 619, 620, 621, 622, 623, 624, 625, 626, 627, 628, 629, 630, 631, 632], [1.0, 0.9999, 1.0, 0.9997, 1.0, 1.0, 1.0, 0.9998, 0.2774, 0.2622, 0.5243, 0.9681, 0.9513, 0.87, 0.8356, 0.9576, 1.0, 1.0, 1.0, 1.0, 1.0, 1.0, 1.0, 1.0, 1.0, 1.0, 1.0, 1.0, 1.0, 1.0, 1.0, 1.0, 1.0, 1.0, 1.0, 1.0, 1.0, 1.0, 1.0, 1.0, 1.0, 1.0, 1.0, 1.0, 1.0, 1.0, 1.0, 1.0, 1.0, 1.0, 1.0, 1.0, 1.0, 1.0, 0.9605, 0.9641, 1.0, 1.0, 1.0, 1.0, 1.0, 1.0, 1.0, 1.0, 1.0, 1.0, 1.0, 1.0, 1.0, 1.0, 1.0, 1.0, 1.0, 1.0, 0.1299, 0.05645, 0.08121, 0.1035, 0.02043, 0.0892, 0.08588, 0.09128, 0.8627, 0.9915, 0.9155, 0.9964, 0.9974, 1.0, 0.994, 0.8773, 1.001, 1.0, 0.999, 0.9674, 1.002, 0.9893, 0.9998, 0.994, 0.9966, 1.0, 0.9954, 0.9999]): _vg.add([_i], _w, 'REPLACE')
_vg = ob_avatar_body.vertex_groups.new(name='neck_lower')
for _i, _w in zip([1, 3, 4, 9, 14, 17, 21, 22, 27, 48, 54, 56, 60, 61, 78, 90, 132, 133, 134, 161, 303, 305, 324, 325, 333, 334, 339, 344, 347, 351, 352, 357, 378, 384, 386, 390, 391, 408, 420, 462, 463, 464, 491, 633, 635, 654, 655, 661, 663, 664, 665, 669, 677, 678, 681, 684, 695], [0.002607, 0.05022, 0.02208, 0.01589, 0.6996, 0.3092, 0.02402, 0.1222, 0.05421, 0.4241, 0.1109, 0.1558, 0.01362, 0.1004, 0.3477, 0.2499, 0.3254, 0.0903, 0.1858, 0.006025, 0.08238, 0.02907, 0.01574, 0.006625, 0.04332, 0.01425, 0.006524, 0.6694, 0.3036, 0.02295, 0.1194, 0.05961, 0.4016, 0.111, 0.1415, 0.01117, 0.09501, 0.3299, 0.2257, 0.3226, 0.1028, 0.1832, 0.005613, 0.08346, 0.03357, 0.01541, 0.004824, 0.8449, 0.3257, 0.128, 0.04898, 0.02148, 0.09492, 0.3396, 0.02406, 0.07233, 0.03363]): _vg.add([_i], _w, 'REPLACE')
_vg = ob_avatar_body.vertex_groups.new(name='neck_upper')
for _i, _w in zip([14, 17, 22, 48, 56, 61, 78, 90, 132, 133, 134, 303, 304, 305, 306, 308, 309, 344, 347, 352, 378, 386, 391, 408, 420, 462, 463, 464, 633, 634, 635, 636, 638, 639, 661, 663, 664, 677, 678, 683, 684, 686, 688], [0.1467, 0.1594, 0.05946, 0.05802, 0.07864, 0.04938, 0.2283, 0.1231, 0.2277, 0.7569, 0.4407, 0.331, 0.0878, 0.1789, 0.09158, 0.04517, 0.03169, 0.1539, 0.1552, 0.05786, 0.05915, 0.07168, 0.04387, 0.2215, 0.1141, 0.2227, 0.7157, 0.4273, 0.3264, 0.1007, 0.1851, 0.0934, 0.05225, 0.036, 0.08001, 0.1389, 0.05914, 0.8254, 0.1904, 0.07888, 0.2051, 0.07551, 0.008095]): _vg.add([_i], _w, 'REPLACE')
_vg = ob_avatar_body.vertex_groups.new(name='head')
for _i, _w in zip([14, 17, 22, 56, 61, 78, 90, 132, 133, 134, 303, 304, 305, 306, 307, 308, 309, 310, 311, 312, 313, 314, 315, 316, 317, 318, 319, 320, 344, 347, 352, 386, 391, 408, 420, 462, 463, 464, 633, 634, 635, 636, 637, 638, 639, 640, 641, 642, 643, 644, 645, 646, 647, 648, 649, 650, 663, 664, 677, 678, 683, 684, 685, 686, 687, 688, 689, 690, 691, 692, 693, 694], [0.006553, 0.09963, 0.02745, 0.03758, 0.01102, 0.09746, 0.05194, 0.1508, 0.1266, 0.2021, 0.5127, 0.9014, 0.7466, 0.8656, 0.9787, 0.9335, 0.9404, 0.9959, 0.973, 0.9804, 0.9985, 0.991, 0.9983, 0.993, 0.999, 0.9995, 0.9967, 0.9987, 0.01906, 0.1004, 0.02704, 0.03318, 0.009477, 0.09959, 0.05058, 0.153, 0.1476, 0.2055, 0.5131, 0.8836, 0.7334, 0.8614, 0.973, 0.9259, 0.9367, 0.9941, 0.9687, 0.9783, 0.9976, 0.989, 0.9979, 0.9919, 0.9984, 0.9991, 0.9957, 0.9983, 0.1078, 0.03295, 0.06775, 0.1912, 0.91, 0.6588, 0.981, 0.8815, 0.9957, 0.9554, 0.9984, 0.974, 0.9997, 0.9994, 0.991, 0.9977]): _vg.add([_i], _w, 'REPLACE')
_vg = ob_avatar_body.vertex_groups.new(name='leg_left_upper')
for _i, _w in zip([0, 2, 6, 7, 8, 11, 12, 13, 15, 16, 18, 19, 20, 23, 24, 32, 33, 34, 35, 36, 37, 38, 39, 40, 41, 42, 43, 44, 45, 46, 47, 49, 50, 51, 52, 55, 57, 58, 59, 64, 65, 66, 67, 69, 70, 71, 72, 74, 75, 76, 79, 82, 83, 84, 85, 86, 87, 88, 135, 136, 138, 139, 140, 141, 159, 161, 162, 164, 217, 218, 219, 220, 221, 222, 223, 224, 225, 226, 227, 228, 229, 230, 233, 234, 237, 238, 240, 324, 325, 342, 345, 346, 348, 349, 350, 364, 377, 379, 387, 388, 389, 400, 409, 412, 466, 468, 469, 660, 662, 666, 667, 668, 674, 675, 676, 679], [0.9738, 0.9222, 0.03934, 0.3643, 0.5318, 0.103, 0.651, 0.7722, 0.7496, 0.5758, 0.6525, 0.3817, 0.07366, 0.1032, 0.03682, 1.002, 0.9747, 0.9097, 0.9606, 0.9224, 0.8719, 0.9112, 0.7211, 0.05256, 0.0341, 0.01786, 0.0687, 0.7455, 0.8728, 0.1462, 0.7925, 0.9534, 0.3268, 0.1713, 0.007815, 0.8858, 0.7417, 0.6145, 0.1002, 0.9023, 0.9471, 0.5968, 0.3465, 0.03774, 0.8899, 0.691, 0.9729, 0.7698, 0.6547, 0.09997, 0.6385, 0.9263, 0.9947, 0.9671, 0.8238, 0.04207, 0.0289, 0.8653, 0.1716, 0.3216, 0.2097, 0.3059, 0.1057, 0.3222, 0.003624, 0.01484, 0.0142, 0.0006686, 0.9641, 0.9479, 0.9897, 0.983, 0.96, 0.9449, 0.02417, 0.0215, 0.6948, 0.7439, 0.5083, 0.6062, 0.06732, 0.08794, 0.8075, 0.8465, 0.2419, 0.2976, 0.0004682, 0.004652, 0.003508, 0.003773, 0.171, 0.1716, 0.1629, 0.1166, 0.03038, 0.006862, 0.1433, 0.001154, 0.06174, 0.05119, 0.002516, 0.05041, 0.2242, 0.006807, 0.009445, 0.08243, 0.03976, 0.3105, 0.4179, 0.05172, 0.2218, 0.4017, 0.4567, 0.01582, 0.3948, 0.1331]): _vg.add([_i], _w, 'REPLACE')
_vg = ob_avatar_body.vertex_groups.new(name='leg_left_lower')
for _i, _w in zip([28, 29, 30, 31, 36, 37, 38, 39, 40, 41, 42, 43, 62, 63, 64, 65, 66, 67, 68, 69, 80, 81, 84, 85, 86, 87, 89, 91, 92, 95, 96, 97, 99, 101, 102, 103, 106, 107, 108, 109, 110, 111, 112, 113, 114, 115, 116, 117, 119, 120, 121, 122, 123, 142, 143, 144, 145, 150, 151, 152, 153, 154, 155, 221, 222, 223, 224], [0.7736, 0.8788, 0.7389, 0.934, 0.07679, 0.1255, 0.08809, 0.2697, 0.9317, 0.9523, 0.9591, 0.9137, 0.8078, 0.9629, 0.07629, 0.04237, 0.402, 0.6519, 0.978, 0.9365, 0.8406, 0.8898, 0.01518, 0.1696, 0.9464, 0.951, 0.9222, 0.07791, 0.3786, 0.4494, 0.4237, 0.07174, 0.04205, 0.1388, 0.01847, 0.01241, 0.4669, 0.5229, 0.4828, 0.5208, 0.4467, 0.4697, 0.09968, 0.2272, 0.1252, 0.309, 0.4054, 0.4212, 0.1382, 0.01439, 0.1045, 0.264, 0.1495, 0.08804, 0.08404, 0.4007, 0.4043, 0.4656, 0.4618, 0.4441, 0.4472, 0.08887, 0.08097, 0.02919, 0.05458, 0.9546, 0.9566]): _vg.add([_i], _w, 'REPLACE')
_vg = ob_avatar_body.vertex_groups.new(name='foot_left')
for _i, _w in zip([28, 29, 30, 31, 62, 63, 80, 81, 89, 91, 92, 93, 94, 95, 96, 97, 98, 99, 100, 101, 102, 103, 104, 105, 106, 107, 108, 109, 110, 111, 112, 113, 114, 115, 116, 117, 118, 119, 120, 121, 122, 123, 142, 143, 144, 145, 146, 147, 148, 149, 150, 151, 152, 153, 154, 155, 156, 157], [0.2209, 0.1184, 0.2549, 0.06416, 0.188, 0.0227, 0.1559, 0.1074, 0.07605, 0.922, 0.6214, 1.001, 0.998, 0.5506, 0.5762, 0.9282, 0.9934, 0.9539, 0.9869, 0.86, 0.9655, 0.9686, 1.001, 0.9992, 0.5331, 0.4771, 0.5171, 0.4791, 0.5532, 0.5303, 0.9001, 0.7718, 0.8744, 0.6905, 0.5945, 0.5786, 0.9889, 0.861, 0.9676, 0.8953, 0.7353, 0.8502, 0.9118, 0.9158, 0.5992, 0.5957, 1.002, 1.001, 1.001, 0.999, 0.5344, 0.5381, 0.5559, 0.5528, 0.911, 0.9189, 0.9954, 0.9936]): _vg.add([_i], _w, 'REPLACE')
_vg = ob_avatar_body.vertex_groups.new(name='leg_right_upper')
for _i, _w in zip([12, 15, 16, 18, 19, 20, 34, 47, 49, 57, 58, 59, 70, 79, 82, 136, 138, 139, 330, 332, 336, 337, 338, 341, 342, 343, 345, 346, 348, 349, 350, 353, 354, 362, 363, 364, 365, 366, 367, 368, 369, 370, 371, 372, 373, 374, 375, 376, 377, 379, 380, 381, 382, 385, 387, 388, 389, 394, 395, 396, 397, 399, 400, 401, 402, 404, 405, 406, 409, 412, 413, 414, 415, 416, 417, 418, 465, 466, 467, 468, 469, 470, 471, 489, 491, 492, 494, 547, 548, 549, 550, 551, 552, 553, 554, 555, 556, 557, 558, 559, 560, 563, 564, 567, 568, 570, 654, 655, 660, 662, 666, 667, 668, 674, 675, 676, 679], [0.003547, 0.1711, 0.1719, 0.163, 0.1167, 0.03084, 0.006953, 0.1434, 0.00117, 0.06173, 0.05112, 0.002349, 0.05043, 0.2243, 0.006861, 0.008875, 0.08257, 0.03931, 0.974, 0.9234, 0.04739, 0.3746, 0.5401, 0.106, 0.6537, 0.7739, 0.7497, 0.5774, 0.6531, 0.3836, 0.07508, 0.1158, 0.05093, 1.002, 0.9749, 0.91, 0.9607, 0.9224, 0.8719, 0.9112, 0.7211, 0.05246, 0.0341, 0.01809, 0.0687, 0.7499, 0.8739, 0.163, 0.7927, 0.9535, 0.3407, 0.1835, 0.01503, 0.8871, 0.7428, 0.6167, 0.1027, 0.9025, 0.9471, 0.5968, 0.3465, 0.0377, 0.8902, 0.6969, 0.9732, 0.7721, 0.6579, 0.1035, 0.6388, 0.9264, 0.9948, 0.9671, 0.8238, 0.04208, 0.02826, 0.8667, 0.1814, 0.3267, 0.009204, 0.212, 0.3101, 0.1152, 0.3282, 0.005152, 0.01695, 0.01616, 0.002454, 0.9646, 0.9487, 0.9898, 0.9831, 0.96, 0.9449, 0.02484, 0.02191, 0.699, 0.7469, 0.5154, 0.6108, 0.07147, 0.09182, 0.8105, 0.8485, 0.2508, 0.3049, 0.002724, 0.006898, 0.005147, 0.3114, 0.418, 0.05241, 0.2226, 0.4021, 0.4568, 0.02028, 0.395, 0.1341]): _vg.add([_i], _w, 'REPLACE')
_vg = ob_avatar_body.vertex_groups.new(name='leg_right_lower')
for _i, _w in zip([358, 359, 360, 361, 366, 367, 368, 369, 370, 371, 372, 373, 392, 393, 394, 395, 396, 397, 398, 399, 410, 411, 414, 415, 416, 417, 419, 421, 422, 425, 426, 427, 429, 431, 432, 433, 436, 437, 438, 439, 440, 441, 442, 443, 444, 445, 446, 447, 449, 450, 451, 452, 453, 472, 473, 474, 475, 480, 481, 482, 483, 484, 485, 551, 552, 553, 554], [0.7735, 0.8804, 0.7389, 0.934, 0.07678, 0.1255, 0.08809, 0.2697, 0.9318, 0.9523, 0.9591, 0.9137, 0.8078, 0.963, 0.07629, 0.04237, 0.402, 0.6519, 0.9779, 0.9365, 0.8403, 0.8898, 0.01518, 0.1696, 0.9464, 0.9514, 0.9221, 0.07792, 0.3786, 0.4494, 0.4237, 0.07174, 0.04205, 0.1388, 0.01847, 0.01241, 0.4669, 0.5229, 0.4828, 0.5208, 0.4467, 0.4697, 0.09969, 0.2272, 0.1252, 0.3093, 0.4054, 0.4213, 0.1382, 0.01439, 0.1045, 0.264, 0.1495, 0.08805, 0.08405, 0.4007, 0.4043, 0.4656, 0.4618, 0.4441, 0.4472, 0.08887, 0.08097, 0.02919, 0.05458, 0.9542, 0.9565]): _vg.add([_i], _w, 'REPLACE')
_vg = ob_avatar_body.vertex_groups.new(name='foot_right')
for _i, _w in zip([358, 359, 360, 361, 392, 393, 410, 411, 419, 421, 422, 423, 424, 425, 426, 427, 428, 429, 430, 431, 432, 433, 434, 435, 436, 437, 438, 439, 440, 441, 442, 443, 444, 445, 446, 447, 448, 449, 450, 451, 452, 453, 472, 473, 474, 475, 476, 477, 478, 479, 480, 481, 482, 483, 484, 485, 486, 487], [0.221, 0.1169, 0.2549, 0.06415, 0.188, 0.02251, 0.1561, 0.1074, 0.07608, 0.922, 0.6214, 1.001, 0.998, 0.5506, 0.5762, 0.9282, 0.9934, 0.9539, 0.9869, 0.86, 0.9655, 0.9686, 1.001, 0.9992, 0.5331, 0.4771, 0.5171, 0.4791, 0.5532, 0.5303, 0.9001, 0.7718, 0.8744, 0.6902, 0.5945, 0.5785, 0.9889, 0.861, 0.9676, 0.8953, 0.7353, 0.8502, 0.9118, 0.9158, 0.5992, 0.5956, 1.002, 1.001, 1.001, 0.999, 0.5343, 0.5381, 0.5559, 0.5528, 0.911, 0.9189, 0.9954, 0.9936]): _vg.add([_i], _w, 'REPLACE')
_m = ob_avatar_body.modifiers.new('Armature', 'ARMATURE')
_m.object = ob_avatar

# ---- collection membership
col_collection_1.objects.link(ob_avatar)
col_collection_1.objects.link(ob_avatar_body)

# ---- scene / render settings (as saved in the file)
scene.frame_start = 0; scene.frame_end = 60; scene.frame_set(49)
scene.render.engine = 'BLENDER_EEVEE_NEXT'
scene.render.resolution_percentage = 50
scene.render.fps = 60
scene.render.dither_intensity = 0.0
scene.cycles.use_denoising = False
scene.cycles.samples = 128
scene.cycles.sampling_pattern = 'TABULATED_SOBOL'
scene.cycles.use_adaptive_sampling = False
scene.cycles.use_light_tree = False
scene.cycles.blur_glossy = 0.0
scene.cycles.sample_clamp_indirect = 0.0
scene.view_settings.view_transform = 'Standard'
bpy.context.view_layer.update()

# ---- added for rendering (the .blend has no active camera and no usable light): camera, sun
cam_auto = bpy.data.cameras.new('AutoCamera')
cam_auto.lens = 50.0
cam_auto.sensor_width = 36.0
cam_auto.clip_end = 1000.0
ob_auto_camera = bpy.data.objects.new('AutoCamera', cam_auto)
scene.collection.objects.link(ob_auto_camera)
ob_auto_camera.location = (4.35379, -5.35744, 5.52563)
ob_auto_camera.rotation_euler = (1.09748, -7.21219e-08, 0.694738)
scene.camera = ob_auto_camera
light_auto_sun = bpy.data.lights.new('AutoSun', 'SUN')
light_auto_sun.energy = 3.0
light_auto_sun.angle = 0.0523599
ob_auto_sun = bpy.data.objects.new('AutoSun', light_auto_sun)
scene.collection.objects.link(ob_auto_sun)
ob_auto_sun.rotation_euler = (0.872665, 0.174533, 0.523599)
bpy.context.view_layer.update()
